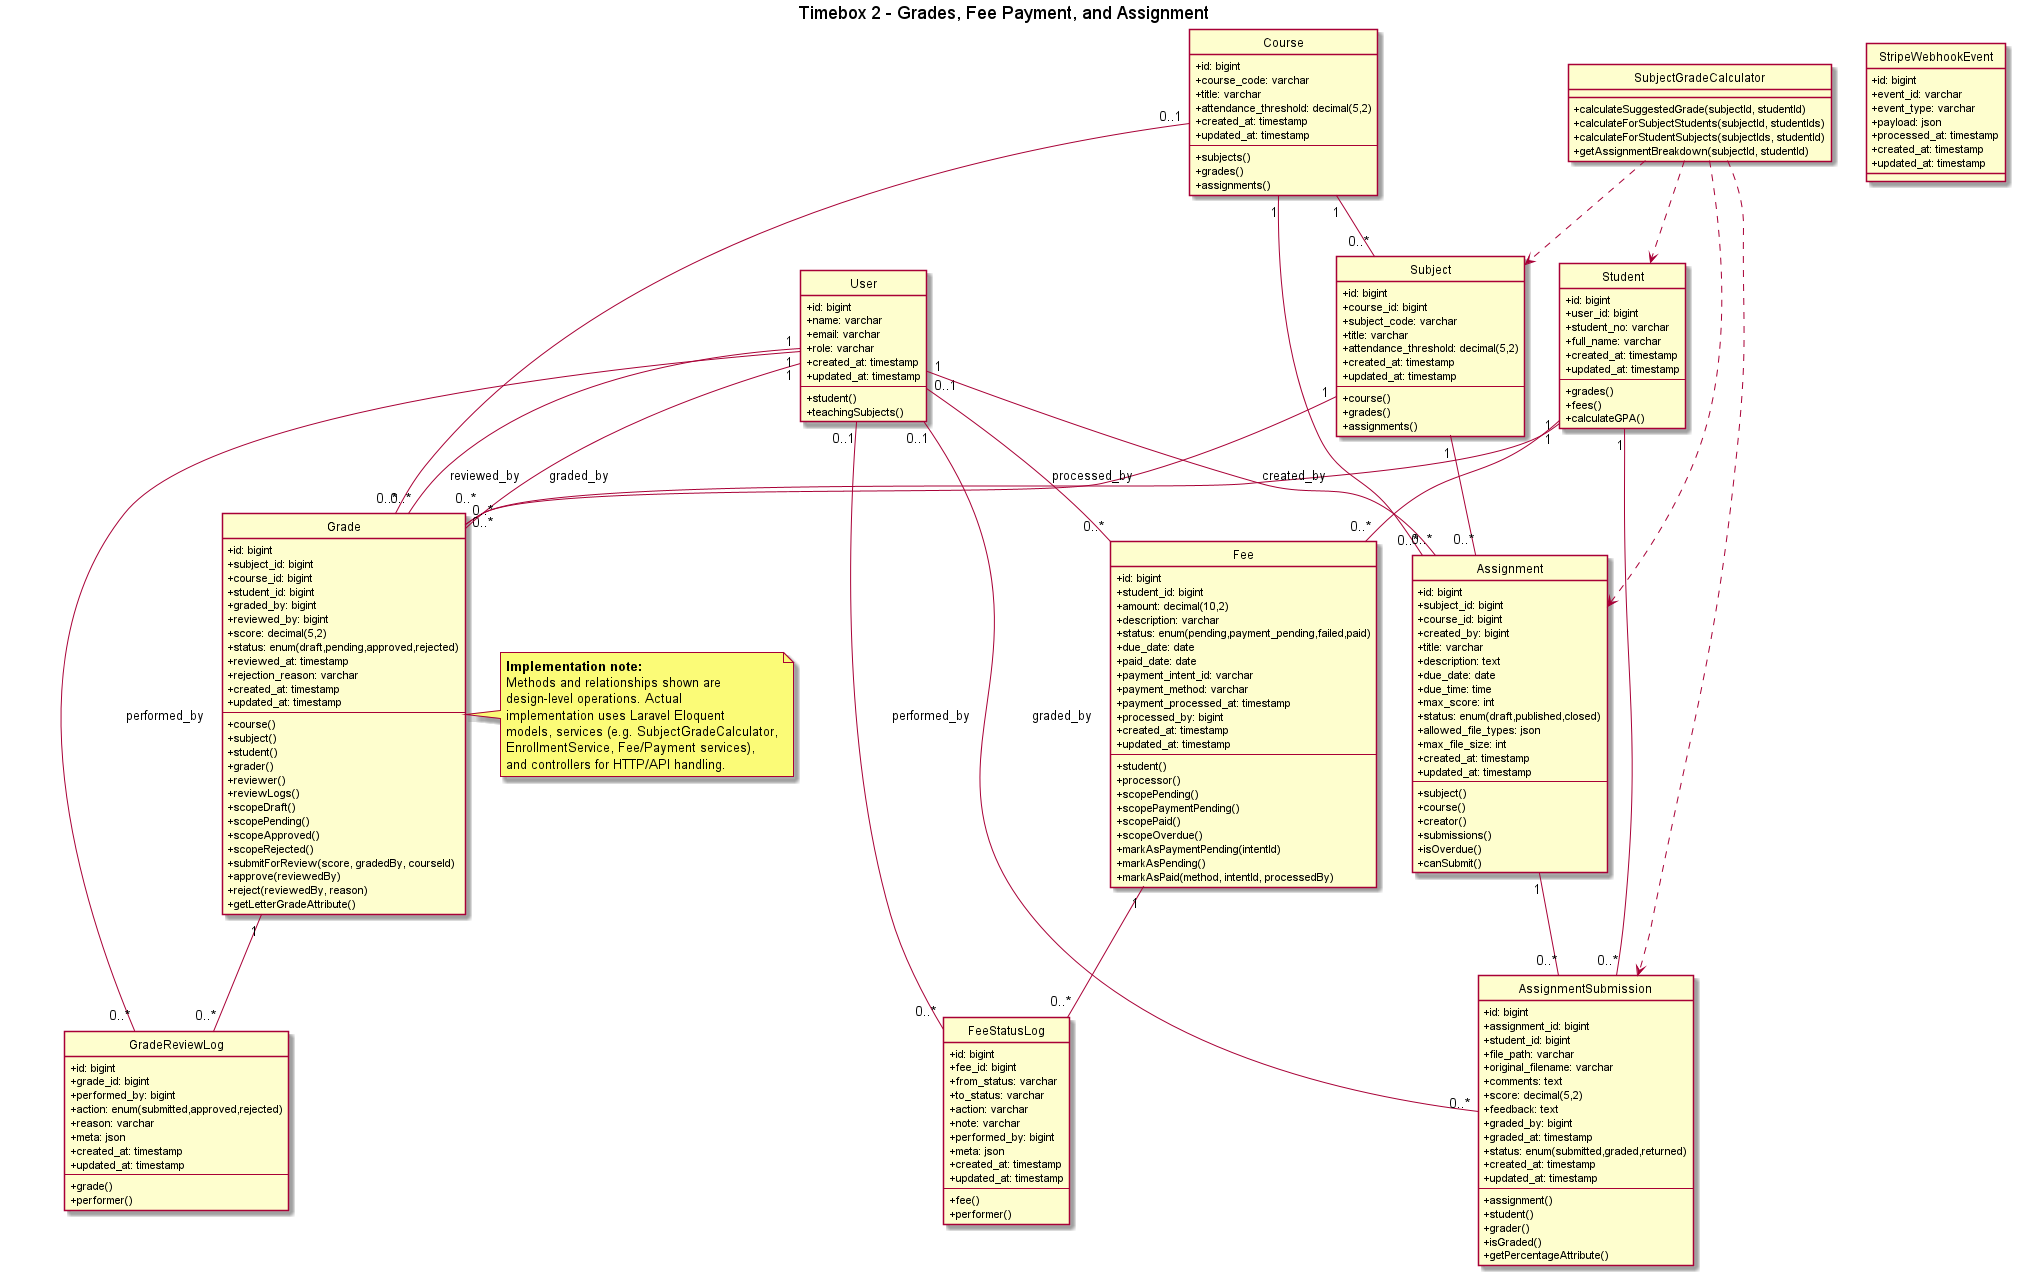

The diagram above was rendered by PlantUML. Its source (embedded in the PNG):
@startuml Timebox2_Class
hide circle
skinparam classAttributeIconSize 0
title Timebox 2 - Grades, Fee Payment, and Assignment

note right of Grade
  **Implementation note:**
  Methods and relationships shown are
  design-level operations. Actual
  implementation uses Laravel Eloquent
  models, services (e.g. SubjectGradeCalculator,
  EnrollmentService, Fee/Payment services),
  and controllers for HTTP/API handling.
end note

class User {
  +id: bigint
  +name: varchar
  +email: varchar
  +role: varchar
  +created_at: timestamp
  +updated_at: timestamp
  --
  +student()
  +teachingSubjects()
}

class Student {
  +id: bigint
  +user_id: bigint
  +student_no: varchar
  +full_name: varchar
  +created_at: timestamp
  +updated_at: timestamp
  --
  +grades()
  +fees()
  +calculateGPA()
}

class Course {
  +id: bigint
  +course_code: varchar
  +title: varchar
  +attendance_threshold: decimal(5,2)
  +created_at: timestamp
  +updated_at: timestamp
  --
  +subjects()
  +grades()
  +assignments()
}

class Subject {
  +id: bigint
  +course_id: bigint
  +subject_code: varchar
  +title: varchar
  +attendance_threshold: decimal(5,2)
  +created_at: timestamp
  +updated_at: timestamp
  --
  +course()
  +grades()
  +assignments()
}

class Grade {
  +id: bigint
  +subject_id: bigint
  +course_id: bigint
  +student_id: bigint
  +graded_by: bigint
  +reviewed_by: bigint
  +score: decimal(5,2)
  +status: enum(draft,pending,approved,rejected)
  +reviewed_at: timestamp
  +rejection_reason: varchar
  +created_at: timestamp
  +updated_at: timestamp
  --
  +course()
  +subject()
  +student()
  +grader()
  +reviewer()
  +reviewLogs()
  +scopeDraft()
  +scopePending()
  +scopeApproved()
  +scopeRejected()
  +submitForReview(score, gradedBy, courseId)
  +approve(reviewedBy)
  +reject(reviewedBy, reason)
  +getLetterGradeAttribute()
}

class GradeReviewLog {
  +id: bigint
  +grade_id: bigint
  +performed_by: bigint
  +action: enum(submitted,approved,rejected)
  +reason: varchar
  +meta: json
  +created_at: timestamp
  +updated_at: timestamp
  --
  +grade()
  +performer()
}

class Fee {
  +id: bigint
  +student_id: bigint
  +amount: decimal(10,2)
  +description: varchar
  +status: enum(pending,payment_pending,failed,paid)
  +due_date: date
  +paid_date: date
  +payment_intent_id: varchar
  +payment_method: varchar
  +payment_processed_at: timestamp
  +processed_by: bigint
  +created_at: timestamp
  +updated_at: timestamp
  --
  +student()
  +processor()
  +scopePending()
  +scopePaymentPending()
  +scopePaid()
  +scopeOverdue()
  +markAsPaymentPending(intentId)
  +markAsPending()
  +markAsPaid(method, intentId, processedBy)
}

class Assignment {
  +id: bigint
  +subject_id: bigint
  +course_id: bigint
  +created_by: bigint
  +title: varchar
  +description: text
  +due_date: date
  +due_time: time
  +max_score: int
  +status: enum(draft,published,closed)
  +allowed_file_types: json
  +max_file_size: int
  +created_at: timestamp
  +updated_at: timestamp
  --
  +subject()
  +course()
  +creator()
  +submissions()
  +isOverdue()
  +canSubmit()
}

class AssignmentSubmission {
  +id: bigint
  +assignment_id: bigint
  +student_id: bigint
  +file_path: varchar
  +original_filename: varchar
  +comments: text
  +score: decimal(5,2)
  +feedback: text
  +graded_by: bigint
  +graded_at: timestamp
  +status: enum(submitted,graded,returned)
  +created_at: timestamp
  +updated_at: timestamp
  --
  +assignment()
  +student()
  +grader()
  +isGraded()
  +getPercentageAttribute()
}

class SubjectGradeCalculator {
  +calculateSuggestedGrade(subjectId, studentId)
  +calculateForSubjectStudents(subjectId, studentIds)
  +calculateForStudentSubjects(subjectIds, studentId)
  +getAssignmentBreakdown(subjectId, studentId)
}

class StripeWebhookEvent {
  +id: bigint
  +event_id: varchar
  +event_type: varchar
  +payload: json
  +processed_at: timestamp
  +created_at: timestamp
  +updated_at: timestamp
}

class FeeStatusLog {
  +id: bigint
  +fee_id: bigint
  +from_status: varchar
  +to_status: varchar
  +action: varchar
  +note: varchar
  +performed_by: bigint
  +meta: json
  +created_at: timestamp
  +updated_at: timestamp
  --
  +fee()
  +performer()
}

Course  "1" -- "0..*" Subject
Subject "1" -- "0..*" Grade
Course  "0..1" -- "0..*" Grade
Student "1" -- "0..*" Grade
User    "1" -- "0..*" Grade : graded_by
User    "1" -- "0..*" Grade : reviewed_by
Grade   "1" -- "0..*" GradeReviewLog
User    "1" -- "0..*" GradeReviewLog : performed_by

Student "1" -- "0..*" Fee
User    "0..1" -- "0..*" Fee : processed_by
Fee     "1" -- "0..*" FeeStatusLog
User    "0..1" -- "0..*" FeeStatusLog : performed_by

Subject "1" -- "0..*" Assignment
Course  "1" -- "0..*" Assignment
User    "1" -- "0..*" Assignment : created_by
Assignment "1" -- "0..*" AssignmentSubmission
Student    "1" -- "0..*" AssignmentSubmission
User       "0..1" -- "0..*" AssignmentSubmission : graded_by

SubjectGradeCalculator ..> Assignment
SubjectGradeCalculator ..> AssignmentSubmission
SubjectGradeCalculator ..> Subject
SubjectGradeCalculator ..> Student

@enduml